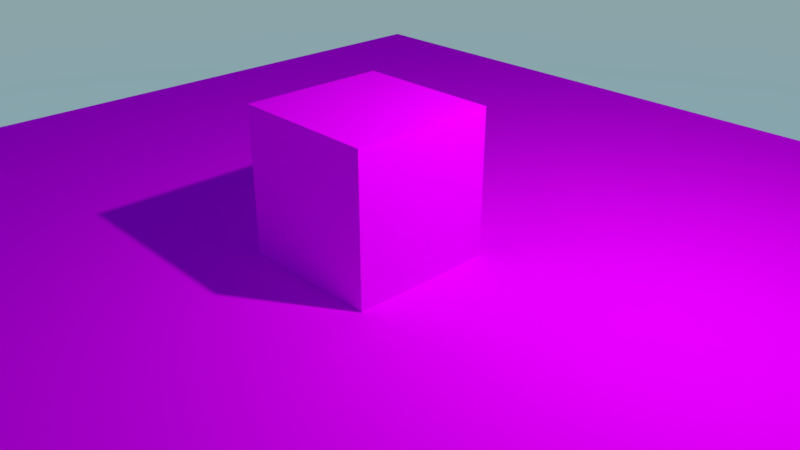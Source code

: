 # Source: multiuvs.blend  (saved by Blender 2.79.1; exported with 4.5.12 LTS)
import bpy
from mathutils import Matrix  # noqa: F401  (used for matrix-valued properties, if any)

bpy.ops.wm.read_factory_settings(use_empty=True)
scene = bpy.context.scene
scene.name = 'Scene'

# ---- collections
col_collection_1 = bpy.data.collections.new('Collection 1'); scene.collection.children.link(col_collection_1)

# ---- images (referenced by path relative to the original .blend; pixels are not part of the script)
import os
ASSET_DIR = os.environ.get("B2B_ASSET_DIR", "")  # directory of the original .blend (textures are referenced by path, not embedded)
HERE = os.path.dirname(os.path.abspath(__file__))  # packed textures are extracted next to this script under _unpacked/

def load_image(name, relpath, width, height, colorspace="sRGB"):
    """Load a texture the original file referenced (path relative to the .blend, or extracted next to this script)."""
    p = next((c for c in (os.path.join(HERE, relpath), os.path.join(ASSET_DIR, relpath)) if relpath and os.path.exists(c)), "")
    if p:
        img = bpy.data.images.load(p, check_existing=True)
        img.name = name
    else:  # same state as the original file: an image datablock whose file is absent (Cycles renders it pink)
        img = bpy.data.images.new(name, width, height)
        img.source = "FILE"
        img.filepath = "//" + (relpath or name)
    img.colorspace_settings.name = colorspace
    return img
img_checker_png = load_image('checker.png', 'checker.png', 1024, 1024, 'sRGB')
img_checker_rough_png = load_image('checker_rough.png', 'checker_rough.png', 1024, 1024, 'sRGB')

# ---- materials (node trees are filled in below, after node groups)
mat_material = bpy.data.materials.new('Material')
mat_material.alpha_threshold = 0.0
mat_material.roughness = 0.5
mat_material.line_color = (0.0, 0.0, 0.0, 1.0)

# ---- material node trees
mat_material.use_nodes = True; mat_material.node_tree.nodes.clear()
_N = mat_material.node_tree.nodes; _L = mat_material.node_tree.links
n0 = _N.new('ShaderNodeOutputMaterial'); n0.name = 'Material Output'; n0.location = (300, 300)
n1 = _N.new('ShaderNodeBsdfDiffuse'); n1.name = 'Diffuse BSDF'; n1.location = (10, 300)
n2 = _N.new('ShaderNodeAttribute'); n2.name = 'Attribute'; n2.location = (-478, 276)
n2.attribute_name = 'UVMap'
n3 = _N.new('ShaderNodeTexImage'); n3.name = 'Image Texture'; n3.location = (-230, 439)
n3.width = 140
n3.image = img_checker_png
n4 = _N.new('ShaderNodeTexImage'); n4.name = 'Image Texture.001'; n4.location = (-227, 168)
n4.width = 140
n4.image = img_checker_rough_png
n5 = _N.new('ShaderNodeAttribute'); n5.name = 'Attribute.001'; n5.location = (-479, 110)
n5.attribute_name = 'UVMap2'
_L.new(n1.outputs[0], n0.inputs[0])
_L.new(n2.outputs[1], n3.inputs[0])
_L.new(n3.outputs[0], n1.inputs[0])
_L.new(n4.outputs[0], n1.inputs[1])
_L.new(n5.outputs[1], n4.inputs[0])
n0.is_active_output = True

# ---- world
world_world = bpy.data.worlds.new('World'); scene.world = world_world
world_world.use_nodes = True; world_world.node_tree.nodes.clear()
_N = world_world.node_tree.nodes; _L = world_world.node_tree.links
n0 = _N.new('ShaderNodeOutputWorld'); n0.name = 'World Output'; n0.location = (300, 300)
n1 = _N.new('ShaderNodeBackground'); n1.name = 'Background'; n1.location = (10, 300)
n1.inputs[1].default_value = 2.0
n2 = _N.new('ShaderNodeTexSky'); n2.name = 'Sky Texture'; n2.location = (-252, 320)
n2.sky_type = 'HOSEK_WILKIE'
n2.sun_elevation = 1.571
_L.new(n1.outputs[0], n0.inputs[0])
_L.new(n2.outputs[0], n1.inputs[0])
n0.is_active_output = True
world_world.color = (0.05088, 0.05088, 0.05088)
world_world.use_sun_shadow = False
world_world.sun_shadow_jitter_overblur = 0.0
world_world.cycles.sampling_method = 'MANUAL'

# ---- cameras
cam_camera = bpy.data.cameras.new('Camera')
cam_camera.clip_end = 200.0
cam_camera.lens = 35.0
cam_camera.sensor_width = 32.0
cam_camera.sensor_height = 18.0
cam_camera.ortho_scale = 7.314
cam_camera.dof.focus_distance = 0.0

# ---- lights
light_lamp = bpy.data.lights.new('Lamp', 'POINT')
light_lamp.transmission_factor = 0.0
light_lamp.cutoff_distance = 30.0
light_lamp.energy = 1000.0
light_lamp.shadow_buffer_clip_start = 1.001
light_lamp.shadow_soft_size = 0.1
light_lamp.shadow_maximum_resolution = 0.006
light_lamp.use_absolute_resolution = True

# ---- meshes
me_plane = bpy.data.meshes.new('Plane')
me_plane.from_pydata([(-1.0, -1.0, 0.0), (1.0, -1.0, 0.0), (-1.0, 1.0, 0.0), (1.0, 1.0, 0.0)], [], [(0, 1, 3, 2)])
_uv = me_plane.uv_layers.new(name='UVMap')
_uv.uv.foreach_set('vector', [-0.4998, -0.4998, 1.5, -0.4998, 1.5, 1.5, -0.4998, 1.5])
_uv.active_render = True
_uv = me_plane.uv_layers.new(name='UVMap2')
_uv.uv.foreach_set('vector', [-1.5, -1.5, 2.5, -1.5, 2.5, 2.5, -1.5, 2.5])
me_plane.materials.append(mat_material)
me_plane.use_remesh_preserve_volume = False
me_plane.use_remesh_preserve_attributes = False
me_plane.use_mirror_vertex_groups = False
me_plane.update()
me_cube = bpy.data.meshes.new('Cube')
me_cube.from_pydata([(1.0, 1.0, -1.0), (1.0, -1.0, -1.0), (-1.0, -1.0, -1.0), (-1.0, 1.0, -1.0), (1.0, 1.0, 1.0), (1.0, -1.0, 1.0), (-1.0, -1.0, 1.0), (-1.0, 1.0, 1.0)], [], [(0, 1, 2, 3), (4, 7, 6, 5), (0, 4, 5, 1), (1, 5, 6, 2), (2, 6, 7, 3), (4, 0, 3, 7)])
_uv = me_cube.uv_layers.new(name='UVMap')
_uv.uv.foreach_set('vector', [0.0, 0.0, 1.0, 0.0, 1.0, 1.0, 0.0, 1.0, 0.0, 0.0, 1.0, 0.0, 1.0, 1.0, 0.0, 1.0, 0.0, 0.0, 1.0, 0.0, 1.0, 1.0, 0.0, 1.0, 0.0, 0.0, 1.0, 0.0, 1.0, 1.0, 0.0, 1.0, 0.0, 0.0, 1.0, 0.0, 1.0, 1.0, 0.0, 1.0, 0.0, 0.0, 1.0, 0.0, 1.0, 1.0, 0.0, 1.0])
_uv.active_render = True
_uv = me_cube.uv_layers.new(name='UVMap2')
_uv.uv.foreach_set('vector', [-0.5, -0.5, 1.5, -0.5, 1.5, 1.5, -0.5, 1.5, -0.5, -0.5, 1.5, -0.5, 1.5, 1.5, -0.5, 1.5, -0.5, -0.5, 1.5, -0.5, 1.5, 1.5, -0.5, 1.5, -0.5, -0.5, 1.5, -0.5, 1.5, 1.5, -0.5, 1.5, -0.5, -0.5, 1.5, -0.5, 1.5, 1.5, -0.5, 1.5, -0.5, -0.5, 1.5, -0.5, 1.5, 1.5, -0.5, 1.5])
me_cube.materials.append(mat_material)
me_cube.use_remesh_preserve_volume = False
me_cube.use_remesh_preserve_attributes = False
me_cube.use_mirror_vertex_groups = False
me_cube.update()

# ---- objects
ob_plane = bpy.data.objects.new('Plane', me_plane)
ob_cube = bpy.data.objects.new('Cube', me_cube)
ob_lamp = bpy.data.objects.new('Lamp', light_lamp)
ob_camera = bpy.data.objects.new('Camera', cam_camera)

# ---- transforms, parenting, visibility, modifiers, constraints
ob_plane.location = (0.0, 0.0, 0.0)
ob_plane.scale = (8.0, 8.0, 8.0)
ob_plane.lineart.crease_threshold = 0.0
ob_cube.location = (0.0, 0.0, 1.0)
ob_cube.lock_rotations_4d = False
ob_cube.empty_display_type = 'ARROWS'
ob_cube.lineart.crease_threshold = 0.0
ob_lamp.location = (4.0, 1.0, 6.0)
ob_lamp.rotation_euler = (0.6503, 0.05522, 1.866)
ob_lamp.lock_rotations_4d = False
ob_lamp.empty_display_type = 'ARROWS'
ob_lamp.color = (0.0, 0.0, 0.0, 0.0)
ob_lamp.lineart.crease_threshold = 0.0
ob_camera.location = (7.481, -6.508, 5.344)
ob_camera.rotation_euler = (1.109, 0.0, 0.8149)
ob_camera.lock_rotations_4d = False
ob_camera.empty_display_type = 'ARROWS'
ob_camera.color = (0.0, 0.0, 0.0, 0.0)
ob_camera.display_type = 'WIRE'
ob_camera.lineart.crease_threshold = 0.0

# ---- collection membership
col_collection_1.objects.link(ob_plane)
col_collection_1.objects.link(ob_cube)
col_collection_1.objects.link(ob_lamp)
col_collection_1.objects.link(ob_camera)

# ---- scene / render settings (as saved in the file)
scene.camera = ob_camera
scene.frame_start = 1; scene.frame_end = 250; scene.frame_set(1)
scene.render.engine = 'CYCLES'
scene.render.resolution_percentage = 50
scene.render.fps = 60
scene.render.dither_intensity = 0.0
scene.cycles.use_denoising = False
scene.cycles.samples = 128
scene.cycles.sampling_pattern = 'TABULATED_SOBOL'
scene.cycles.light_sampling_threshold = 0.0
scene.cycles.use_adaptive_sampling = False
scene.cycles.use_light_tree = False
scene.cycles.blur_glossy = 0.0
scene.cycles.sample_clamp_indirect = 0.0
scene.view_settings.view_transform = 'Standard'
bpy.context.view_layer.update()
